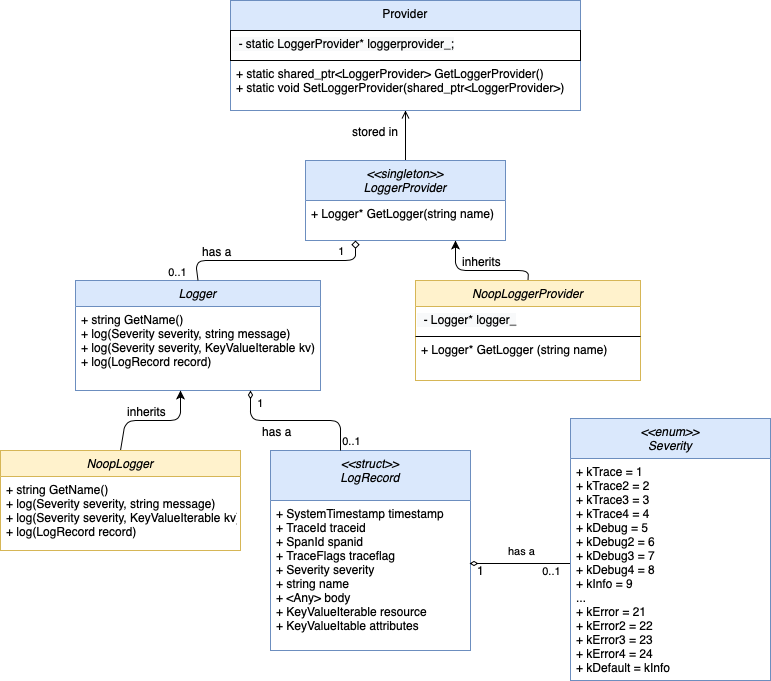

The diagram above was exported from draw.io. Its source (the exported page's mxGraphModel, read from the mxfile embedded in the PNG):
<mxGraphModel dx="1131" dy="990" grid="1" gridSize="10" guides="1" tooltips="1" connect="1" arrows="1" fold="1" page="1" pageScale="1" pageWidth="827" pageHeight="1169" math="0" shadow="0">
  <root>
    <mxCell id="WIyWlLk6GJQsqaUBKTNV-0" />
    <mxCell id="WIyWlLk6GJQsqaUBKTNV-1" parent="WIyWlLk6GJQsqaUBKTNV-0" />
    <mxCell id="zkfFHV4jXpPFQw0GAbJ--26" value="" style="endArrow=open;shadow=0;strokeWidth=1;rounded=0;endFill=1;edgeStyle=elbowEdgeStyle;elbow=vertical;" parent="WIyWlLk6GJQsqaUBKTNV-1" source="zkfFHV4jXpPFQw0GAbJ--0" edge="1">
      <mxGeometry x="0.5" y="41" relative="1" as="geometry">
        <mxPoint x="380" y="192" as="sourcePoint" />
        <mxPoint x="425" y="290" as="targetPoint" />
        <mxPoint x="-40" y="32" as="offset" />
      </mxGeometry>
    </mxCell>
    <mxCell id="JehWFJr6Apr2CbX5P3Cf-0" value="Logger" style="swimlane;fontStyle=2;align=center;verticalAlign=top;childLayout=stackLayout;horizontal=1;startSize=26;horizontalStack=0;resizeParent=1;resizeLast=0;collapsible=1;marginBottom=0;rounded=0;shadow=0;strokeWidth=1;fillColor=#dae8fc;strokeColor=#6c8ebf;" parent="WIyWlLk6GJQsqaUBKTNV-1" vertex="1">
      <mxGeometry x="95" y="460" width="245" height="110" as="geometry">
        <mxRectangle x="230" y="140" width="160" height="26" as="alternateBounds" />
      </mxGeometry>
    </mxCell>
    <mxCell id="JehWFJr6Apr2CbX5P3Cf-1" value="+ string GetName()&#10;+ log(Severity severity, string message)&#10;+ log(Severity severity, KeyValueIterable kv)&#10;+ log(LogRecord record)" style="text;align=left;verticalAlign=top;spacingLeft=4;spacingRight=4;overflow=hidden;rotatable=0;points=[[0,0.5],[1,0.5]];portConstraint=eastwest;" parent="JehWFJr6Apr2CbX5P3Cf-0" vertex="1">
      <mxGeometry y="26" width="245" height="74" as="geometry" />
    </mxCell>
    <mxCell id="zkfFHV4jXpPFQw0GAbJ--0" value="&lt;&lt;singleton&gt;&gt;&#10;LoggerProvider" style="swimlane;fontStyle=2;align=center;verticalAlign=top;childLayout=stackLayout;horizontal=1;startSize=40;horizontalStack=0;resizeParent=1;resizeLast=0;collapsible=1;marginBottom=0;rounded=0;shadow=0;strokeWidth=1;fillColor=#dae8fc;strokeColor=#6c8ebf;" parent="WIyWlLk6GJQsqaUBKTNV-1" vertex="1">
      <mxGeometry x="325" y="340" width="200" height="80" as="geometry">
        <mxRectangle x="230" y="140" width="160" height="26" as="alternateBounds" />
      </mxGeometry>
    </mxCell>
    <mxCell id="zkfFHV4jXpPFQw0GAbJ--5" value="+ Logger* GetLogger(string name)" style="text;align=left;verticalAlign=top;spacingLeft=4;spacingRight=4;overflow=hidden;rotatable=0;points=[[0,0.5],[1,0.5]];portConstraint=eastwest;" parent="zkfFHV4jXpPFQw0GAbJ--0" vertex="1">
      <mxGeometry y="40" width="200" height="26" as="geometry" />
    </mxCell>
    <mxCell id="Z6Ox6eaPE7uASkGtzh8w-5" value="&lt;&lt;struct&gt;&gt;&#10;LogRecord" style="swimlane;fontStyle=2;align=center;verticalAlign=top;childLayout=stackLayout;horizontal=1;startSize=50;horizontalStack=0;resizeParent=1;resizeLast=0;collapsible=1;marginBottom=0;rounded=0;shadow=0;strokeWidth=1;fillColor=#dae8fc;strokeColor=#6c8ebf;" parent="WIyWlLk6GJQsqaUBKTNV-1" vertex="1">
      <mxGeometry x="290" y="630" width="200" height="200" as="geometry">
        <mxRectangle x="230" y="140" width="160" height="26" as="alternateBounds" />
      </mxGeometry>
    </mxCell>
    <mxCell id="Z6Ox6eaPE7uASkGtzh8w-6" value="+ SystemTimestamp timestamp&#10;+ TraceId traceid&#10;+ SpanId spanid&#10;+ TraceFlags traceflag&#10;+ Severity severity&#10;+ string name&#10;+ &lt;Any&gt; body&#10;+ KeyValueIterable resource&#10;+ KeyValueItable attributes" style="text;align=left;verticalAlign=top;spacingLeft=4;spacingRight=4;overflow=hidden;rotatable=0;points=[[0,0.5],[1,0.5]];portConstraint=eastwest;" parent="Z6Ox6eaPE7uASkGtzh8w-5" vertex="1">
      <mxGeometry y="50" width="200" height="150" as="geometry" />
    </mxCell>
    <mxCell id="Z6Ox6eaPE7uASkGtzh8w-9" value="" style="endArrow=diamond;html=1;fontSize=12;exitX=0.5;exitY=0;exitDx=0;exitDy=0;entryX=0.25;entryY=1;entryDx=0;entryDy=0;endFill=0;" parent="WIyWlLk6GJQsqaUBKTNV-1" source="JehWFJr6Apr2CbX5P3Cf-0" target="zkfFHV4jXpPFQw0GAbJ--0" edge="1">
      <mxGeometry width="50" height="50" relative="1" as="geometry">
        <mxPoint x="280" y="440" as="sourcePoint" />
        <mxPoint x="330" y="390" as="targetPoint" />
        <Array as="points">
          <mxPoint x="215" y="440" />
          <mxPoint x="375" y="440" />
        </Array>
      </mxGeometry>
    </mxCell>
    <mxCell id="OzbXVNyiWm_FKFxvnQnC-12" value="1" style="edgeLabel;html=1;align=center;verticalAlign=middle;resizable=0;points=[];" parent="Z6Ox6eaPE7uASkGtzh8w-9" vertex="1" connectable="0">
      <mxGeometry x="0.9109" y="3" relative="1" as="geometry">
        <mxPoint x="-12" y="1" as="offset" />
      </mxGeometry>
    </mxCell>
    <mxCell id="OzbXVNyiWm_FKFxvnQnC-13" value="0..1" style="edgeLabel;html=1;align=center;verticalAlign=middle;resizable=0;points=[];" parent="Z6Ox6eaPE7uASkGtzh8w-9" vertex="1" connectable="0">
      <mxGeometry x="-0.9109" y="2" relative="1" as="geometry">
        <mxPoint x="-18" as="offset" />
      </mxGeometry>
    </mxCell>
    <mxCell id="Z6Ox6eaPE7uASkGtzh8w-10" value="" style="endArrow=classic;html=1;fontSize=12;entryX=0.75;entryY=1;entryDx=0;entryDy=0;exitX=0.5;exitY=0;exitDx=0;exitDy=0;" parent="WIyWlLk6GJQsqaUBKTNV-1" source="Z6Ox6eaPE7uASkGtzh8w-7" target="zkfFHV4jXpPFQw0GAbJ--0" edge="1">
      <mxGeometry width="50" height="50" relative="1" as="geometry">
        <mxPoint x="280" y="440" as="sourcePoint" />
        <mxPoint x="330" y="390" as="targetPoint" />
        <Array as="points">
          <mxPoint x="548" y="450" />
          <mxPoint x="475" y="450" />
        </Array>
      </mxGeometry>
    </mxCell>
    <mxCell id="Z6Ox6eaPE7uASkGtzh8w-11" value="" style="endArrow=classic;html=1;fontSize=12;exitX=0.5;exitY=0;exitDx=0;exitDy=0;" parent="WIyWlLk6GJQsqaUBKTNV-1" source="Z6Ox6eaPE7uASkGtzh8w-3" edge="1">
      <mxGeometry width="50" height="50" relative="1" as="geometry">
        <mxPoint x="280" y="600" as="sourcePoint" />
        <mxPoint x="200" y="570" as="targetPoint" />
        <Array as="points">
          <mxPoint x="145" y="600" />
          <mxPoint x="200" y="600" />
        </Array>
      </mxGeometry>
    </mxCell>
    <mxCell id="Z6Ox6eaPE7uASkGtzh8w-12" value="" style="endArrow=diamondThin;html=1;fontSize=12;endFill=0;strokeWidth=1;" parent="WIyWlLk6GJQsqaUBKTNV-1" edge="1">
      <mxGeometry width="50" height="50" relative="1" as="geometry">
        <mxPoint x="360" y="630" as="sourcePoint" />
        <mxPoint x="270" y="570" as="targetPoint" />
        <Array as="points">
          <mxPoint x="360" y="600" />
          <mxPoint x="270" y="600" />
        </Array>
      </mxGeometry>
    </mxCell>
    <mxCell id="OzbXVNyiWm_FKFxvnQnC-7" value="has a" style="resizable=0;align=left;verticalAlign=bottom;labelBackgroundColor=none;fontSize=12;" parent="WIyWlLk6GJQsqaUBKTNV-1" connectable="0" vertex="1">
      <mxGeometry x="280" y="620" as="geometry" />
    </mxCell>
    <mxCell id="OzbXVNyiWm_FKFxvnQnC-8" value="inherits" style="resizable=0;align=left;verticalAlign=bottom;labelBackgroundColor=none;fontSize=12;" parent="WIyWlLk6GJQsqaUBKTNV-1" connectable="0" vertex="1">
      <mxGeometry x="145" y="600" as="geometry" />
    </mxCell>
    <mxCell id="OzbXVNyiWm_FKFxvnQnC-9" value="inherits" style="resizable=0;align=left;verticalAlign=bottom;labelBackgroundColor=none;fontSize=12;" parent="WIyWlLk6GJQsqaUBKTNV-1" connectable="0" vertex="1">
      <mxGeometry x="480" y="450" as="geometry" />
    </mxCell>
    <mxCell id="OzbXVNyiWm_FKFxvnQnC-10" value="has a" style="resizable=0;align=left;verticalAlign=bottom;labelBackgroundColor=none;fontSize=12;" parent="WIyWlLk6GJQsqaUBKTNV-1" connectable="0" vertex="1">
      <mxGeometry x="220" y="440" as="geometry" />
    </mxCell>
    <mxCell id="OzbXVNyiWm_FKFxvnQnC-11" value="stored in" style="resizable=0;align=left;verticalAlign=bottom;labelBackgroundColor=none;fontSize=12;" parent="WIyWlLk6GJQsqaUBKTNV-1" connectable="0" vertex="1">
      <mxGeometry x="370" y="320" as="geometry" />
    </mxCell>
    <mxCell id="Z6Ox6eaPE7uASkGtzh8w-0" value="Provider" style="swimlane;fontStyle=0;align=center;verticalAlign=top;childLayout=stackLayout;horizontal=1;startSize=30;horizontalStack=0;resizeParent=1;resizeLast=0;collapsible=1;marginBottom=0;rounded=0;shadow=0;strokeWidth=1;fontSize=12;fillColor=#dae8fc;strokeColor=#6c8ebf;" parent="WIyWlLk6GJQsqaUBKTNV-1" vertex="1">
      <mxGeometry x="250" y="180" width="350" height="110" as="geometry">
        <mxRectangle x="230" y="140" width="160" height="26" as="alternateBounds" />
      </mxGeometry>
    </mxCell>
    <mxCell id="t0ouB--c20vWtjLoH15l-3" value="&lt;span style=&quot;color: rgb(0 , 0 , 0) ; font-family: &amp;#34;helvetica&amp;#34; ; font-size: 12px ; font-style: normal ; font-weight: normal ; letter-spacing: normal ; text-align: left ; text-indent: 0px ; text-transform: none ; word-spacing: 0px ; background-color: rgb(248 , 249 , 250) ; text-decoration: none ; display: inline ; float: none&quot;&gt;&amp;nbsp; - static LoggerProvider* loggerprovider_;&lt;/span&gt;" style="text;whiteSpace=wrap;html=1;strokeColor=#000000;" parent="Z6Ox6eaPE7uASkGtzh8w-0" vertex="1">
      <mxGeometry y="30" width="350" height="30" as="geometry" />
    </mxCell>
    <mxCell id="Z6Ox6eaPE7uASkGtzh8w-1" value="+ static shared_ptr&lt;LoggerProvider&gt; GetLoggerProvider()&#10;+ static void SetLoggerProvider(shared_ptr&lt;LoggerProvider&gt;)&#10;" style="text;align=left;verticalAlign=top;spacingLeft=4;spacingRight=4;overflow=hidden;rotatable=0;points=[[0,0.5],[1,0.5]];portConstraint=eastwest;" parent="Z6Ox6eaPE7uASkGtzh8w-0" vertex="1">
      <mxGeometry y="60" width="350" height="40" as="geometry" />
    </mxCell>
    <mxCell id="Z6Ox6eaPE7uASkGtzh8w-7" value="NoopLoggerProvider" style="swimlane;fontStyle=2;align=center;verticalAlign=top;childLayout=stackLayout;horizontal=1;startSize=26;horizontalStack=0;resizeParent=1;resizeLast=0;collapsible=1;marginBottom=0;rounded=0;shadow=0;strokeWidth=1;fillColor=#fff2cc;strokeColor=#d6b656;" parent="WIyWlLk6GJQsqaUBKTNV-1" vertex="1">
      <mxGeometry x="435" y="460" width="225" height="100" as="geometry">
        <mxRectangle x="230" y="140" width="160" height="26" as="alternateBounds" />
      </mxGeometry>
    </mxCell>
    <mxCell id="OzbXVNyiWm_FKFxvnQnC-6" value="" style="endArrow=none;html=1;exitX=0;exitY=1;exitDx=0;exitDy=0;entryX=1;entryY=1;entryDx=0;entryDy=0;" parent="Z6Ox6eaPE7uASkGtzh8w-7" source="OzbXVNyiWm_FKFxvnQnC-5" target="OzbXVNyiWm_FKFxvnQnC-5" edge="1">
      <mxGeometry width="50" height="50" relative="1" as="geometry">
        <mxPoint x="3" y="50" as="sourcePoint" />
        <mxPoint x="200" y="50" as="targetPoint" />
      </mxGeometry>
    </mxCell>
    <mxCell id="OzbXVNyiWm_FKFxvnQnC-5" value="&lt;span style=&quot;color: rgb(0 , 0 , 0) ; font-family: &amp;#34;helvetica&amp;#34; ; font-size: 12px ; font-style: normal ; font-weight: normal ; letter-spacing: normal ; text-align: left ; text-indent: 0px ; text-transform: none ; word-spacing: 0px ; background-color: rgb(248 , 249 , 250) ; text-decoration: none ; display: inline ; float: none&quot;&gt;&amp;nbsp; - Logger* logger_&lt;/span&gt;" style="text;whiteSpace=wrap;html=1;" parent="Z6Ox6eaPE7uASkGtzh8w-7" vertex="1">
      <mxGeometry y="26" width="225" height="30" as="geometry" />
    </mxCell>
    <mxCell id="Z6Ox6eaPE7uASkGtzh8w-8" value="+ Logger* GetLogger (string name)&#10; " style="text;align=left;verticalAlign=top;spacingLeft=4;spacingRight=4;overflow=hidden;rotatable=0;points=[[0,0.5],[1,0.5]];portConstraint=eastwest;" parent="Z6Ox6eaPE7uASkGtzh8w-7" vertex="1">
      <mxGeometry y="56" width="225" height="44" as="geometry" />
    </mxCell>
    <mxCell id="Z6Ox6eaPE7uASkGtzh8w-3" value="NoopLogger" style="swimlane;fontStyle=2;align=center;verticalAlign=top;childLayout=stackLayout;horizontal=1;startSize=26;horizontalStack=0;resizeParent=1;resizeLast=0;collapsible=1;marginBottom=0;rounded=0;shadow=0;strokeWidth=1;fillColor=#fff2cc;strokeColor=#d6b656;" parent="WIyWlLk6GJQsqaUBKTNV-1" vertex="1">
      <mxGeometry x="20" y="630" width="240" height="100" as="geometry">
        <mxRectangle x="230" y="140" width="160" height="26" as="alternateBounds" />
      </mxGeometry>
    </mxCell>
    <mxCell id="Z6Ox6eaPE7uASkGtzh8w-4" value="+ string GetName()&#10;+ log(Severity severity, string message)&#10;+ log(Severity severity, KeyValueIterable kv)&#10;+ log(LogRecord record)" style="text;align=left;verticalAlign=top;spacingLeft=4;spacingRight=4;overflow=hidden;rotatable=0;points=[[0,0.5],[1,0.5]];portConstraint=eastwest;" parent="Z6Ox6eaPE7uASkGtzh8w-3" vertex="1">
      <mxGeometry y="26" width="240" height="74" as="geometry" />
    </mxCell>
    <mxCell id="0-oLi92QW0me3aqId5q8-5" value="" style="edgeStyle=orthogonalEdgeStyle;rounded=1;orthogonalLoop=1;jettySize=auto;html=1;startArrow=diamondThin;startFill=0;endArrow=none;endFill=0;entryX=0;entryY=0.5;entryDx=0;entryDy=0;" parent="WIyWlLk6GJQsqaUBKTNV-1" target="0-oLi92QW0me3aqId5q8-10" edge="1">
      <mxGeometry relative="1" as="geometry">
        <mxPoint x="489" y="743" as="sourcePoint" />
        <mxPoint x="580" y="1010" as="targetPoint" />
      </mxGeometry>
    </mxCell>
    <mxCell id="0-oLi92QW0me3aqId5q8-7" value="0..1" style="edgeLabel;html=1;align=center;verticalAlign=middle;resizable=0;points=[];" parent="0-oLi92QW0me3aqId5q8-5" vertex="1" connectable="0">
      <mxGeometry x="0.8889" y="4" relative="1" as="geometry">
        <mxPoint x="-214" y="-118.99999999999999" as="offset" />
      </mxGeometry>
    </mxCell>
    <mxCell id="0-oLi92QW0me3aqId5q8-14" value="has a" style="edgeLabel;html=1;align=center;verticalAlign=middle;resizable=0;points=[];" parent="0-oLi92QW0me3aqId5q8-5" vertex="1" connectable="0">
      <mxGeometry x="0.0103" y="-1" relative="1" as="geometry">
        <mxPoint y="-14" as="offset" />
      </mxGeometry>
    </mxCell>
    <mxCell id="0-oLi92QW0me3aqId5q8-0" value="&lt;&lt;enum&gt;&gt;&#10;Severity" style="swimlane;fontStyle=2;align=center;verticalAlign=top;childLayout=stackLayout;horizontal=1;startSize=40;horizontalStack=0;resizeParent=1;resizeLast=0;collapsible=1;marginBottom=0;rounded=0;shadow=0;strokeWidth=1;fillColor=#dae8fc;strokeColor=#6c8ebf;" parent="WIyWlLk6GJQsqaUBKTNV-1" vertex="1">
      <mxGeometry x="590" y="598" width="200" height="262" as="geometry">
        <mxRectangle x="230" y="140" width="160" height="26" as="alternateBounds" />
      </mxGeometry>
    </mxCell>
    <mxCell id="0-oLi92QW0me3aqId5q8-10" value="+ kTrace = 1&#10;+ kTrace2 = 2&#10;+ kTrace3 = 3&#10;+ kTrace4 = 4&#10;+ kDebug = 5&#10;+ kDebug2 = 6&#10;+ kDebug3 = 7&#10;+ kDebug4 = 8&#10;+ kInfo = 9&#10;...&#10;+ kError = 21&#10;+ kError2 = 22&#10;+ kError3 = 23&#10;+ kError4 = 24&#10;+ kDefault = kInfo" style="text;align=left;verticalAlign=top;spacingLeft=4;spacingRight=4;overflow=hidden;rotatable=0;points=[[0,0.5],[1,0.5]];portConstraint=eastwest;" parent="0-oLi92QW0me3aqId5q8-0" vertex="1">
      <mxGeometry y="40" width="200" height="210" as="geometry" />
    </mxCell>
    <mxCell id="m1U4Ym4vHQui--CrkJzx-1" value="0..1" style="edgeLabel;html=1;align=center;verticalAlign=middle;resizable=0;points=[];" vertex="1" connectable="0" parent="WIyWlLk6GJQsqaUBKTNV-1">
      <mxGeometry x="570" y="750.0000000000001" as="geometry" />
    </mxCell>
    <mxCell id="m1U4Ym4vHQui--CrkJzx-2" value="1" style="edgeLabel;html=1;align=center;verticalAlign=middle;resizable=0;points=[];" vertex="1" connectable="0" parent="WIyWlLk6GJQsqaUBKTNV-1">
      <mxGeometry x="370" y="630" as="geometry">
        <mxPoint x="-91" y="-48" as="offset" />
      </mxGeometry>
    </mxCell>
    <mxCell id="m1U4Ym4vHQui--CrkJzx-3" value="1" style="text;html=1;align=center;verticalAlign=middle;resizable=0;points=[];autosize=1;" vertex="1" parent="WIyWlLk6GJQsqaUBKTNV-1">
      <mxGeometry x="490" y="740" width="20" height="20" as="geometry" />
    </mxCell>
  </root>
</mxGraphModel>